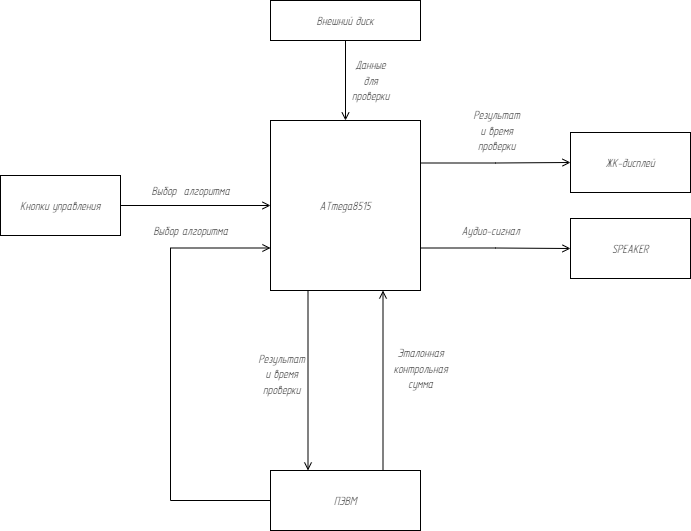

The diagram above was exported from draw.io. Its source (the exported page's mxGraphModel, read from the mxfile embedded in the PNG):
<mxGraphModel dx="-1431" dy="534" grid="1" gridSize="10" guides="1" tooltips="1" connect="1" arrows="1" fold="1" page="1" pageScale="1" pageWidth="827" pageHeight="1169" math="0" shadow="0">
  <root>
    <mxCell id="0" />
    <mxCell id="1" parent="0" />
    <mxCell id="ykUxlusXsKbkb0VpRQLI-13" value="Результат&lt;br style=&quot;font-size: 13px;&quot;&gt;и время&lt;br style=&quot;font-size: 13px;&quot;&gt;проверки" style="edgeStyle=orthogonalEdgeStyle;rounded=0;orthogonalLoop=1;jettySize=auto;html=1;exitX=1;exitY=0.25;exitDx=0;exitDy=0;entryX=0;entryY=0.5;entryDx=0;entryDy=0;fontFamily=GOSTRUS Type A;fontSize=13;fontStyle=2;movable=1;resizable=1;rotatable=1;deletable=1;editable=1;locked=0;connectable=1;endArrow=open;endFill=0;" parent="1" source="ykUxlusXsKbkb0VpRQLI-1" target="ykUxlusXsKbkb0VpRQLI-3" edge="1">
      <mxGeometry x="0.0035" y="32" relative="1" as="geometry">
        <mxPoint as="offset" />
      </mxGeometry>
    </mxCell>
    <mxCell id="ykUxlusXsKbkb0VpRQLI-14" value="Аудио-сигнал" style="edgeStyle=orthogonalEdgeStyle;rounded=0;orthogonalLoop=1;jettySize=auto;html=1;exitX=1;exitY=0.75;exitDx=0;exitDy=0;entryX=0;entryY=0.5;entryDx=0;entryDy=0;fontFamily=GOSTRUS Type A;fontSize=13;fontStyle=2;movable=1;resizable=1;rotatable=1;deletable=1;editable=1;locked=0;connectable=1;endArrow=open;endFill=0;" parent="1" source="ykUxlusXsKbkb0VpRQLI-1" target="ykUxlusXsKbkb0VpRQLI-5" edge="1">
      <mxGeometry x="-0.0699" y="18" relative="1" as="geometry">
        <mxPoint as="offset" />
      </mxGeometry>
    </mxCell>
    <mxCell id="_XdvEspnEwE6ffSi1a87-3" value="&#10;&lt;span style=&quot;color: rgb(0, 0, 0); font-size: 13px; font-variant-ligatures: normal; font-variant-caps: normal; font-weight: 400; letter-spacing: normal; orphans: 2; text-align: center; text-indent: 0px; text-transform: none; widows: 2; word-spacing: 0px; -webkit-text-stroke-width: 0px; background-color: rgb(255, 255, 255); text-decoration-thickness: initial; text-decoration-style: initial; text-decoration-color: initial; float: none; display: inline !important;&quot;&gt;Результат&lt;/span&gt;&lt;br style=&quot;border-color: var(--border-color); color: rgb(0, 0, 0); font-size: 13px; font-variant-ligatures: normal; font-variant-caps: normal; font-weight: 400; letter-spacing: normal; orphans: 2; text-align: center; text-indent: 0px; text-transform: none; widows: 2; word-spacing: 0px; -webkit-text-stroke-width: 0px; text-decoration-thickness: initial; text-decoration-style: initial; text-decoration-color: initial;&quot;&gt;&lt;span style=&quot;color: rgb(0, 0, 0); font-size: 13px; font-variant-ligatures: normal; font-variant-caps: normal; font-weight: 400; letter-spacing: normal; orphans: 2; text-align: center; text-indent: 0px; text-transform: none; widows: 2; word-spacing: 0px; -webkit-text-stroke-width: 0px; background-color: rgb(255, 255, 255); text-decoration-thickness: initial; text-decoration-style: initial; text-decoration-color: initial; float: none; display: inline !important;&quot;&gt;и время&lt;/span&gt;&lt;br style=&quot;border-color: var(--border-color); color: rgb(0, 0, 0); font-size: 13px; font-variant-ligatures: normal; font-variant-caps: normal; font-weight: 400; letter-spacing: normal; orphans: 2; text-align: center; text-indent: 0px; text-transform: none; widows: 2; word-spacing: 0px; -webkit-text-stroke-width: 0px; text-decoration-thickness: initial; text-decoration-style: initial; text-decoration-color: initial;&quot;&gt;&lt;span style=&quot;color: rgb(0, 0, 0); font-size: 13px; font-variant-ligatures: normal; font-variant-caps: normal; font-weight: 400; letter-spacing: normal; orphans: 2; text-align: center; text-indent: 0px; text-transform: none; widows: 2; word-spacing: 0px; -webkit-text-stroke-width: 0px; background-color: rgb(255, 255, 255); text-decoration-thickness: initial; text-decoration-style: initial; text-decoration-color: initial; float: none; display: inline !important;&quot;&gt;проверки&lt;/span&gt;&#10;&#10;" style="edgeStyle=orthogonalEdgeStyle;rounded=0;orthogonalLoop=1;jettySize=auto;html=1;exitX=0.25;exitY=1;exitDx=0;exitDy=0;entryX=0.25;entryY=0;entryDx=0;entryDy=0;fontFamily=GOSTRUS Type A;fontStyle=2;movable=1;resizable=1;rotatable=1;deletable=1;editable=1;locked=0;connectable=1;endArrow=open;endFill=0;" parent="1" source="ykUxlusXsKbkb0VpRQLI-1" target="ykUxlusXsKbkb0VpRQLI-2" edge="1">
      <mxGeometry y="-27" relative="1" as="geometry">
        <mxPoint as="offset" />
      </mxGeometry>
    </mxCell>
    <mxCell id="ykUxlusXsKbkb0VpRQLI-1" value="ATmega8515" style="rounded=0;whiteSpace=wrap;html=1;fontFamily=GOSTRUS Type A;fontSize=13;fontStyle=2;movable=1;resizable=1;rotatable=1;deletable=1;editable=1;locked=0;connectable=1;" parent="1" vertex="1">
      <mxGeometry x="2820" y="140.00000000000003" width="150" height="170" as="geometry" />
    </mxCell>
    <mxCell id="ykUxlusXsKbkb0VpRQLI-7" value="Выбор алгоритма" style="edgeStyle=orthogonalEdgeStyle;rounded=0;orthogonalLoop=1;jettySize=auto;html=1;exitX=0;exitY=0.5;exitDx=0;exitDy=0;entryX=0;entryY=0.75;entryDx=0;entryDy=0;fontFamily=GOSTRUS Type A;fontSize=13;fontStyle=2;movable=1;resizable=1;rotatable=1;deletable=1;editable=1;locked=0;connectable=1;endArrow=open;endFill=0;" parent="1" source="ykUxlusXsKbkb0VpRQLI-2" target="ykUxlusXsKbkb0VpRQLI-1" edge="1">
      <mxGeometry x="0.6464" y="18" relative="1" as="geometry">
        <mxPoint as="offset" />
        <Array as="points">
          <mxPoint x="2720" y="520" />
          <mxPoint x="2720" y="268" />
        </Array>
      </mxGeometry>
    </mxCell>
    <mxCell id="ykUxlusXsKbkb0VpRQLI-15" value="Эталонная&lt;br style=&quot;font-size: 13px;&quot;&gt;контрольная&lt;br style=&quot;font-size: 13px;&quot;&gt;сумма" style="edgeStyle=orthogonalEdgeStyle;rounded=0;orthogonalLoop=1;jettySize=auto;html=1;exitX=0.75;exitY=0;exitDx=0;exitDy=0;entryX=0.75;entryY=1;entryDx=0;entryDy=0;fontFamily=GOSTRUS Type A;fontSize=13;fontStyle=2;movable=1;resizable=1;rotatable=1;deletable=1;editable=1;locked=0;connectable=1;endArrow=open;endFill=0;" parent="1" source="ykUxlusXsKbkb0VpRQLI-2" target="ykUxlusXsKbkb0VpRQLI-1" edge="1">
      <mxGeometry x="0.1356" y="-37" relative="1" as="geometry">
        <mxPoint as="offset" />
        <Array as="points" />
      </mxGeometry>
    </mxCell>
    <mxCell id="ykUxlusXsKbkb0VpRQLI-2" value="ПЭВМ" style="rounded=0;whiteSpace=wrap;html=1;fontFamily=GOSTRUS Type A;fontSize=13;fontStyle=2;movable=1;resizable=1;rotatable=1;deletable=1;editable=1;locked=0;connectable=1;" parent="1" vertex="1">
      <mxGeometry x="2820" y="490" width="150" height="60" as="geometry" />
    </mxCell>
    <mxCell id="ykUxlusXsKbkb0VpRQLI-3" value="ЖК-дисплей" style="rounded=0;whiteSpace=wrap;html=1;fontFamily=GOSTRUS Type A;fontSize=13;fontStyle=2;movable=1;resizable=1;rotatable=1;deletable=1;editable=1;locked=0;connectable=1;" parent="1" vertex="1">
      <mxGeometry x="3120" y="152.00000000000003" width="120" height="60" as="geometry" />
    </mxCell>
    <mxCell id="ykUxlusXsKbkb0VpRQLI-6" value="Выбор&amp;nbsp; алгоритма" style="edgeStyle=orthogonalEdgeStyle;rounded=0;orthogonalLoop=1;jettySize=auto;html=1;exitX=1;exitY=0.5;exitDx=0;exitDy=0;entryX=0;entryY=0.5;entryDx=0;entryDy=0;fontFamily=GOSTRUS Type A;fontSize=13;fontStyle=2;movable=1;resizable=1;rotatable=1;deletable=1;editable=1;locked=0;connectable=1;endArrow=open;endFill=0;" parent="1" source="ykUxlusXsKbkb0VpRQLI-4" target="ykUxlusXsKbkb0VpRQLI-1" edge="1">
      <mxGeometry x="-0.0667" y="15" relative="1" as="geometry">
        <mxPoint as="offset" />
      </mxGeometry>
    </mxCell>
    <mxCell id="ykUxlusXsKbkb0VpRQLI-4" value="Кнопки управления" style="rounded=0;whiteSpace=wrap;html=1;fontFamily=GOSTRUS Type A;fontSize=13;fontStyle=2;movable=1;resizable=1;rotatable=1;deletable=1;editable=1;locked=0;connectable=1;" parent="1" vertex="1">
      <mxGeometry x="2550" y="195.00000000000003" width="120" height="60" as="geometry" />
    </mxCell>
    <mxCell id="ykUxlusXsKbkb0VpRQLI-5" value="SPEAKER" style="rounded=0;whiteSpace=wrap;html=1;fontFamily=GOSTRUS Type A;fontSize=13;fontStyle=2;movable=1;resizable=1;rotatable=1;deletable=1;editable=1;locked=0;connectable=1;" parent="1" vertex="1">
      <mxGeometry x="3120" y="238.00000000000003" width="120" height="60" as="geometry" />
    </mxCell>
    <mxCell id="ykUxlusXsKbkb0VpRQLI-11" value="Данные&lt;br style=&quot;font-size: 13px;&quot;&gt;для&lt;br style=&quot;font-size: 13px;&quot;&gt;проверки" style="edgeStyle=orthogonalEdgeStyle;rounded=0;orthogonalLoop=1;jettySize=auto;html=1;exitX=0.5;exitY=1;exitDx=0;exitDy=0;entryX=0.5;entryY=0;entryDx=0;entryDy=0;fontFamily=GOSTRUS Type A;fontSize=13;fontStyle=2;movable=1;resizable=1;rotatable=1;deletable=1;editable=1;locked=0;connectable=1;endArrow=open;endFill=0;" parent="1" source="ykUxlusXsKbkb0VpRQLI-10" target="ykUxlusXsKbkb0VpRQLI-1" edge="1">
      <mxGeometry y="25" relative="1" as="geometry">
        <mxPoint as="offset" />
      </mxGeometry>
    </mxCell>
    <mxCell id="ykUxlusXsKbkb0VpRQLI-10" value="Внешний диск" style="rounded=0;whiteSpace=wrap;html=1;fontFamily=GOSTRUS Type A;fontSize=13;fontStyle=2;movable=1;resizable=1;rotatable=1;deletable=1;editable=1;locked=0;connectable=1;" parent="1" vertex="1">
      <mxGeometry x="2820" y="20" width="150" height="40" as="geometry" />
    </mxCell>
  </root>
</mxGraphModel>